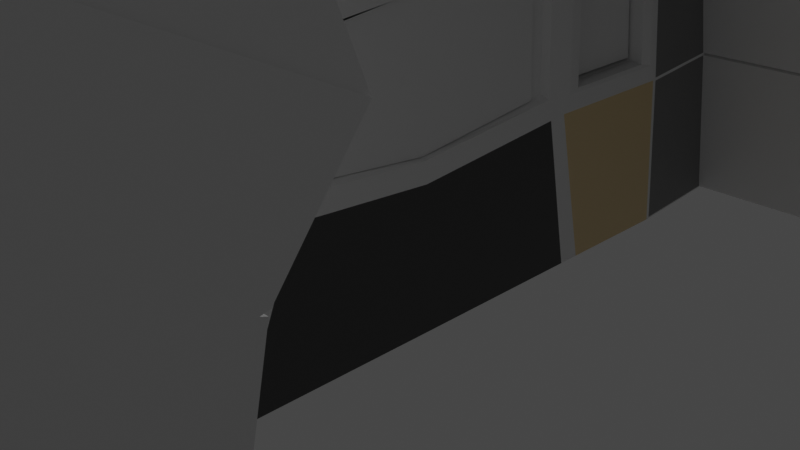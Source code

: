 # Source: FX28-1.blend  (saved by Blender 2.80.75; exported with 4.5.12 LTS)
import bpy
from mathutils import Matrix  # noqa: F401  (used for matrix-valued properties, if any)

bpy.ops.wm.read_factory_settings(use_empty=True)
scene = bpy.context.scene
scene.name = 'Scene'

# ---- collections
col_collection = bpy.data.collections.new('Collection'); scene.collection.children.link(col_collection)

# ---- materials (node trees are filled in below, after node groups)
mat_material = bpy.data.materials.new('Material')
mat_material.alpha_threshold = 0.0
mat_material.use_transparent_shadow = False
mat_material.line_color = (0.0, 0.0, 0.0, 1.0)
mat_cockpitmetal = bpy.data.materials.new('CockpitMetal')
mat_cockpitmetal.use_transparent_shadow = False
mat_basemetal = bpy.data.materials.new('BaseMetal')
mat_basemetal.use_transparent_shadow = False
mat_sidebase = bpy.data.materials.new('SideBase')
mat_sidebase.use_transparent_shadow = False
mat_sidegrey = bpy.data.materials.new('SideGrey')
mat_sidegrey.use_transparent_shadow = False

# ---- material node trees
mat_material.use_nodes = True; mat_material.node_tree.nodes.clear()
_N = mat_material.node_tree.nodes; _L = mat_material.node_tree.links
n0 = _N.new('ShaderNodeOutputMaterial'); n0.name = 'Material Output'; n0.location = (300, 300)
n1 = _N.new('ShaderNodeBsdfPrincipled'); n1.name = 'Principled BSDF'; n1.location = (10, 300)
n1.distribution = 'GGX'
n1.subsurface_method = 'BURLEY'
n1.inputs[2].default_value = 0.4
n1.inputs[3].default_value = 1.45
n1.inputs[27].default_value = (0.0, 0.0, 0.0, 1.0)
n1.inputs[28].default_value = 1.0
_L.new(n1.outputs[0], n0.inputs[0])
n0.is_active_output = True
mat_cockpitmetal.use_nodes = True; mat_cockpitmetal.node_tree.nodes.clear()
_N = mat_cockpitmetal.node_tree.nodes; _L = mat_cockpitmetal.node_tree.links
n0 = _N.new('ShaderNodeOutputMaterial'); n0.name = 'Material Output'; n0.location = (300, 300)
n1 = _N.new('ShaderNodeBsdfPrincipled'); n1.name = 'Principled BSDF'; n1.location = (10, 300)
n1.distribution = 'GGX'
n1.subsurface_method = 'BURLEY'
n1.inputs[0].default_value = (0.8, 0.2132, 0.06689, 1.0)
n1.inputs[3].default_value = 1.45
n1.inputs[27].default_value = (0.0, 0.0, 0.0, 1.0)
n1.inputs[28].default_value = 1.0
_L.new(n1.outputs[0], n0.inputs[0])
n0.is_active_output = True
mat_basemetal.use_nodes = True; mat_basemetal.node_tree.nodes.clear()
_N = mat_basemetal.node_tree.nodes; _L = mat_basemetal.node_tree.links
n0 = _N.new('ShaderNodeOutputMaterial'); n0.name = 'Material Output'; n0.location = (300, 300)
n1 = _N.new('ShaderNodeBsdfPrincipled'); n1.name = 'Principled BSDF'; n1.location = (10, 300)
n1.distribution = 'GGX'
n1.subsurface_method = 'BURLEY'
n1.inputs[0].default_value = (0.06681, 0.06681, 0.06681, 1.0)
n1.inputs[3].default_value = 1.45
n1.inputs[27].default_value = (0.0, 0.0, 0.0, 1.0)
n1.inputs[28].default_value = 1.0
_L.new(n1.outputs[0], n0.inputs[0])
n0.is_active_output = True
mat_sidebase.use_nodes = True; mat_sidebase.node_tree.nodes.clear()
_N = mat_sidebase.node_tree.nodes; _L = mat_sidebase.node_tree.links
n0 = _N.new('ShaderNodeOutputMaterial'); n0.name = 'Material Output'; n0.location = (300, 300)
n1 = _N.new('ShaderNodeBsdfPrincipled'); n1.name = 'Principled BSDF'; n1.location = (10, 300)
n1.distribution = 'GGX'
n1.subsurface_method = 'BURLEY'
n1.inputs[0].default_value = (0.8, 0.6227, 0.3463, 1.0)
n1.inputs[3].default_value = 1.45
n1.inputs[27].default_value = (0.0, 0.0, 0.0, 1.0)
n1.inputs[28].default_value = 1.0
_L.new(n1.outputs[0], n0.inputs[0])
n0.is_active_output = True
mat_sidegrey.use_nodes = True; mat_sidegrey.node_tree.nodes.clear()
_N = mat_sidegrey.node_tree.nodes; _L = mat_sidegrey.node_tree.links
n0 = _N.new('ShaderNodeOutputMaterial'); n0.name = 'Material Output'; n0.location = (300, 300)
n1 = _N.new('ShaderNodeBsdfPrincipled'); n1.name = 'Principled BSDF'; n1.location = (10, 300)
n1.distribution = 'GGX'
n1.subsurface_method = 'BURLEY'
n1.inputs[0].default_value = (0.2266, 0.2266, 0.2266, 1.0)
n1.inputs[3].default_value = 1.45
n1.inputs[27].default_value = (0.0, 0.0, 0.0, 1.0)
n1.inputs[28].default_value = 1.0
_L.new(n1.outputs[0], n0.inputs[0])
n0.is_active_output = True

# ---- world
world_world = bpy.data.worlds.new('World'); scene.world = world_world
world_world.use_nodes = True; world_world.node_tree.nodes.clear()
_N = world_world.node_tree.nodes; _L = world_world.node_tree.links
n0 = _N.new('ShaderNodeOutputWorld'); n0.name = 'World Output'; n0.location = (300, 300)
n1 = _N.new('ShaderNodeBackground'); n1.name = 'Background'; n1.location = (10, 300)
n1.inputs[0].default_value = (0.05088, 0.05088, 0.05088, 1.0)
_L.new(n1.outputs[0], n0.inputs[0])
n0.is_active_output = True
world_world.color = (0.05088, 0.05088, 0.05088)
world_world.use_sun_shadow = False
world_world.sun_shadow_jitter_overblur = 0.0

# ---- cameras
cam_camera = bpy.data.cameras.new('Camera')
cam_camera.clip_end = 100.0
cam_camera.ortho_scale = 7.314

# ---- lights
light_light = bpy.data.lights.new('Light', 'POINT')
light_light.transmission_factor = 0.0
light_light.energy = 1000.0
light_light.shadow_soft_size = 0.1
light_light.shadow_maximum_resolution = 0.006
light_light.use_absolute_resolution = True

# ---- meshes
me_cube = bpy.data.meshes.new('Cube')
me_cube.from_pydata([(0.6415, 0.8106, 2.155), (0.74, 1.084, -0.7372), (0.6415, -0.8106, 2.155), (0.74, -1.084, -0.7372), (-0.6508, 0.8043, 2.141), (-0.7459, 1.076, -0.7862), (-0.6509, -0.8044, 2.142), (-0.7462, -1.076, -0.7866), (0.7975, -0.9926, 0.8266), (-0.8061, -1.006, 0.5053), (0.7975, 0.9926, 0.8267), (-0.8058, 1.004, 0.5096), (0.763, -0.9442, 1.647), (-0.7717, -0.9379, 1.594), (0.7629, 0.9442, 1.647), (-0.7719, 0.9366, 1.59), (-0.8032, 0.0, -0.8491), (0.99, 0.0, 0.8703), (-0.9694, 0.00128, 0.5075), (0.8031, 0.0, -0.7971), (0.9476, 0.0, 1.65), (-0.9303, 0.00158, 1.633), (0.6929, 0.0, 2.174), (-0.6928, 0.0, 2.176), (-0.8031, -0.5322, -0.8489), (0.99, -0.4895, 0.8703), (0.9476, -0.4663, 1.65), (0.693, -0.4171, 2.11), (-0.8857, -0.4253, 0.591), (0.8031, -0.5385, -0.7973), (-0.8523, -0.4044, 1.55), (-0.6923, -0.4107, 2.112), (-0.943, 0.4802, 0.6256), (0.8031, 0.5385, -0.7971), (-0.9124, 0.4671, 1.517), (-0.693, 0.414, 2.109), (-0.8031, 0.5351, -0.8453), (0.99, 0.4895, 0.8703), (0.9476, 0.4663, 1.65), (0.6929, 0.4171, 2.11), (-0.7971, -0.8403, -0.8337), (0.9843, -0.7525, 0.8688), (0.9422, -0.7169, 1.65), (0.6915, -0.6411, 2.109), (-0.9747, -0.8107, 0.4521), (0.8012, -0.8279, -0.7954), (-0.9295, -0.7578, 1.622), (-0.6888, -0.6542, 2.102), (-0.943, 0.7183, 0.6256), (0.8012, 0.8279, -0.7953), (-0.9124, 0.6906, 1.517), (-0.6896, 0.6531, 2.099), (-0.7974, 0.8382, -0.8305), (0.9843, 0.7525, 0.8688), (0.9422, 0.7169, 1.65), (0.6914, 0.6411, 2.109), (-0.8857, -0.7534, 0.591), (-0.9652, -0.3193, 0.59), (-0.8523, -0.7078, 1.549), (-0.9287, -0.3014, 1.55), (-0.01604, -0.7447, 0.6307), (-0.01604, -0.4327, 0.6307), (0.01408, -0.7014, 1.508), (0.01408, -0.4121, 1.508), (-0.9345, 0.3653, 1.525), (-0.9657, 0.3769, 0.6163), (-0.9782, 0.7793, 0.4756), (-0.9378, 0.7423, 1.597), (-0.9617, 0.4347, 1.544), (-0.9943, 0.4485, 0.5971), (-0.9943, 0.7512, 0.5969), (-0.9617, 0.7218, 1.544), (-0.4668, 0.4691, 1.512), (-0.4971, 0.4821, 0.6289), (-0.4971, 0.7163, 0.6289), (-0.4668, 0.6887, 1.512), (-0.1835, 0.4732, 1.479), (-0.2116, 0.4861, 0.6606), (-0.2116, 0.7116, 0.6606), (-0.1835, 0.6853, 1.479), (-0.9901, -0.3783, 0.4365), (-0.9932, 0.002828, 0.3389), (-0.9433, -0.3538, 1.645), (-0.9425, 0.003204, 1.716), (-0.9927, 0.4303, 0.4641), (-0.9511, 0.4129, 1.618), (-0.7332, -0.3118, 0.6295), (-0.7385, 0.002235, 0.5186), (-0.6999, -0.295, 1.511), (-0.7001, 0.002652, 1.623), (-0.7339, 0.3686, 0.6525), (-0.7053, 0.3577, 1.489), (-0.9905, -0.3336, 0.425), (0.8031, -0.4752, -0.7972), (-0.9432, -0.3119, 1.653), (-0.6924, -0.3625, 2.176), (-0.8031, -0.4697, -0.8489), (0.99, -0.4321, 0.8703), (0.9476, -0.4115, 1.65), (0.693, -0.3681, 2.174), (-0.9657, -0.2816, 0.5803), (-0.9289, -0.2658, 1.559), (-0.7339, -0.2749, 0.6165), (-0.6999, -0.2601, 1.524), (-0.8031, 0.4799, -0.8457), (0.99, 0.439, 0.8703), (0.9476, 0.4182, 1.65), (0.6929, 0.3741, 2.174), (-0.9927, 0.3862, 0.4512), (0.8031, 0.4829, -0.7971), (-0.9502, 0.3707, 1.628), (-0.693, 0.3713, 2.173), (-0.9661, 0.3382, 0.605), (-0.9341, 0.3278, 1.536), (-0.7344, 0.3308, 0.6387), (-0.7047, 0.321, 1.503), (0.7004, -0.3322, 3.033), (0.7004, -0.3765, 3.033), (-0.6849, -0.3707, 3.036), (-0.6855, 0.3359, 3.033), (-0.6856, 0.3745, 3.032), (0.7004, 0.3772, 3.033), (-0.6849, -0.3271, 3.036), (0.7004, 0.3384, 3.033), (0.7055, -0.3701, 3.628), (0.7055, -0.4193, 3.628), (-0.6797, -0.4129, 3.631), (-0.6804, 0.3739, 3.628), (-0.6804, 0.4168, 3.627), (0.7055, 0.4199, 3.628), (-0.6798, -0.3644, 3.631), (0.7055, 0.3766, 3.628), (0.7099, -0.37, 4.133), (0.7099, -0.4192, 4.133), (-0.6754, -0.4128, 4.135), (-0.676, 0.374, 4.132), (-0.6761, 0.4169, 4.132), (0.7099, 0.42, 4.133), (-0.6754, -0.3643, 4.135), (0.7099, 0.3767, 4.133), (0.7109, -0.0363, 4.244), (0.7109, -0.04146, 4.244), (-0.6744, -0.04079, 4.246), (-0.6751, 0.04156, 4.243), (-0.6751, 0.04605, 4.243), (0.7108, 0.04638, 4.244), (-0.6744, -0.03571, 4.246), (0.7108, 0.04185, 4.244), (-0.9812, 0.78, 0.4502), (-0.8016, 1.006, 0.4849), (-0.9357, 0.7397, 1.622), (-0.7655, 0.9336, 1.613), (-0.7647, -0.9344, 1.617), (-0.8017, -1.008, 0.4807), (-0.978, -0.8115, 0.4262), (-0.928, -0.7549, 1.647), (-0.8012, -0.8309, -0.8475), (-0.74, -1.086, -0.7956), (-0.7974, -1.017, 0.4942), (-0.7975, 1.015, 0.4974), (-0.74, 1.086, -0.7953), (-0.9874, 0.7692, 0.4602), (-0.9458, 0.7311, 1.611), (-0.763, 0.9465, 1.603), (-0.6915, 0.642, 2.108), (-0.6415, 0.8106, 2.153), (-0.6414, -0.8106, 2.154), (-0.7623, -0.9475, 1.607), (-0.9843, -0.8011, 0.4353), (-0.9379, -0.7467, 1.637), (-0.6908, -0.6431, 2.111), (-0.8012, 0.8289, -0.8441), (-10.48, -1.087, -0.7043), (-10.54, -1.018, 0.5855), (-10.54, 1.014, 0.5887), (-10.48, 1.085, -0.704), (-10.51, -0.9483, 1.698), (-10.51, 0.9457, 1.695), (-10.38, -0.8113, 2.245), (-10.38, 0.8098, 2.245), (-10.51, -0.9387, 1.686), (-10.55, -1.007, 0.5966), (-10.52, 0.9358, 1.681), (-10.55, 1.003, 0.6008), (-10.49, -1.077, -0.6954), (-10.54, -1.008, 0.5719), (-10.54, 1.005, 0.5762), (-10.49, 1.075, -0.6949), (-10.39, -0.8052, 2.233), (-10.51, -0.9352, 1.709), (-10.39, 0.8035, 2.233), (-10.51, 0.9328, 1.704)], [], [(43, 170, 166, 2), (3, 8, 158, 157), (52, 148, 149, 5), (156, 45, 3, 157), (45, 41, 8, 3), (160, 159, 10, 1), (12, 167, 158, 8), (42, 12, 8, 41), (67, 15, 11, 66), (163, 14, 10, 159), (2, 166, 167, 12), (43, 2, 12, 42), (51, 4, 151, 150), (165, 0, 14, 163), (95, 23, 83, 94), (107, 22, 20, 106), (106, 20, 17, 105), (109, 105, 17, 19), (104, 109, 19, 16), (96, 92, 81, 16), (107, 111, 23, 22), (156, 168, 80, 24), (58, 30, 63, 62), (170, 31, 82, 169), (99, 27, 26, 98), (98, 26, 25, 97), (93, 97, 25, 29), (96, 93, 29, 24), (35, 111, 119, 120), (55, 164, 35, 39), (171, 49, 33, 36), (49, 53, 37, 33), (54, 38, 37, 53), (55, 39, 38, 54), (111, 35, 85, 110), (104, 108, 84, 36), (6, 47, 155, 152), (13, 46, 44, 9), (7, 153, 154, 40), (27, 43, 42, 26), (26, 42, 41, 25), (29, 25, 41, 45), (24, 29, 45, 156), (27, 31, 170, 43), (0, 55, 54, 14), (14, 54, 53, 10), (1, 10, 53, 49), (160, 1, 49, 171), (0, 165, 164, 55), (35, 164, 162, 85), (34, 50, 75, 72), (36, 84, 161, 171), (80, 168, 56, 28), (169, 82, 30, 58), (82, 80, 28, 30), (168, 169, 58, 56), (28, 56, 60, 61), (30, 28, 61, 63), (56, 58, 62, 60), (68, 69, 84, 85), (69, 70, 161, 84), (71, 68, 85, 162), (70, 71, 162, 161), (34, 32, 69, 68), (32, 48, 70, 69), (50, 34, 68, 71), (48, 50, 71, 70), (75, 74, 78, 79), (32, 34, 72, 73), (50, 48, 74, 75), (48, 32, 73, 74), (74, 73, 77, 78), (72, 75, 79, 76), (73, 72, 76, 77), (57, 59, 88, 86), (100, 18, 81, 92), (101, 59, 82, 94), (112, 65, 84, 108), (113, 21, 83, 110), (65, 64, 85, 84), (59, 57, 80, 82), (103, 102, 86, 88), (113, 64, 91, 115), (101, 21, 89, 103), (64, 65, 90, 91), (112, 18, 87, 114), (100, 57, 86, 102), (18, 100, 102, 87), (59, 101, 103, 88), (115, 91, 90, 114), (21, 101, 94, 83), (57, 100, 92, 80), (22, 23, 95, 99), (16, 19, 93, 96), (19, 17, 97, 93), (20, 98, 97, 17), (22, 99, 98, 20), (24, 80, 92, 96), (31, 95, 94, 82), (65, 112, 114, 90), (21, 113, 115, 89), (64, 113, 110, 85), (18, 112, 108, 81), (16, 81, 108, 104), (23, 111, 110, 83), (99, 95, 122, 116), (36, 33, 109, 104), (33, 37, 105, 109), (38, 106, 105, 37), (39, 107, 106, 38), (120, 119, 127, 128), (122, 118, 126, 130), (31, 27, 117, 118), (39, 35, 120, 121), (107, 39, 121, 123), (95, 31, 118, 122), (111, 107, 123, 119), (27, 99, 116, 117), (130, 126, 134, 138), (131, 129, 137, 139), (117, 116, 124, 125), (119, 123, 131, 127), (116, 122, 130, 124), (121, 120, 128, 129), (118, 117, 125, 126), (123, 121, 129, 131), (137, 136, 144, 145), (132, 138, 146, 140), (128, 127, 135, 136), (125, 124, 132, 133), (127, 131, 139, 135), (124, 130, 138, 132), (129, 128, 136, 137), (126, 125, 133, 134), (142, 144, 143, 146), (141, 145, 144, 142), (134, 133, 141, 142), (139, 137, 145, 147), (138, 134, 142, 146), (136, 135, 143, 144), (133, 132, 140, 141), (135, 139, 147, 143), (146, 143, 147, 140), (140, 147, 145, 141), (66, 11, 159, 161), (15, 67, 162, 163), (9, 158, 173, 181), (160, 5, 187, 175), (9, 44, 168, 158), (46, 13, 167, 169), (67, 66, 161, 162), (44, 46, 169, 168), (7, 40, 156, 157), (163, 159, 174, 177), (166, 6, 188, 178), (149, 148, 161, 159), (150, 151, 163, 162), (4, 51, 164, 165), (167, 13, 180, 176), (158, 153, 185, 173), (154, 153, 158, 168), (152, 155, 169, 167), (47, 6, 166, 170), (155, 47, 170, 169), (40, 154, 168, 156), (52, 5, 160, 171), (51, 150, 162, 164), (148, 52, 171, 161), (180, 181, 173, 176), (183, 182, 177, 174), (185, 184, 172, 173), (187, 186, 174, 175), (188, 189, 176, 178), (191, 190, 179, 177), (165, 163, 177, 179), (152, 167, 176, 189), (159, 160, 175, 174), (149, 159, 174, 186), (6, 152, 189, 188), (151, 4, 190, 191), (159, 11, 183, 174), (163, 151, 191, 177), (13, 9, 181, 180), (153, 7, 184, 185), (7, 157, 172, 184), (15, 163, 177, 182), (4, 165, 179, 190), (11, 15, 182, 183), (5, 149, 186, 187), (158, 167, 176, 173), (167, 166, 178, 176), (157, 158, 173, 172), (31, 6, 188, 118), (35, 4, 190, 120)])
me_cube.polygons.foreach_set('material_index', [0, 0, 4, 0, 0, 0, 0, 0, 4, 0, 0, 0, 4, 0, 0, 0, 0, 0, 0, 2, 0, 3, 0, 0, 0, 0, 0, 0, 0, 0, 0, 0, 0, 0, 0, 0, 4, 4, 4, 0, 0, 0, 0, 0, 0, 0, 0, 0, 0, 0, 0, 3, 0, 0, 0, 0, 0, 0, 0, 0, 0, 0, 0, 0, 0, 0, 0, 0, 0, 0, 0, 0, 0, 0, 0, 0, 0, 0, 0, 0, 0, 0, 0, 0, 0, 0, 0, 0, 0, 0, 0, 0, 0, 0, 0, 0, 0, 0, 0, 0, 0, 0, 0, 2, 0, 0, 0, 0, 0, 0, 0, 0, 0, 0, 0, 0, 0, 0, 0, 0, 0, 0, 0, 0, 0, 0, 0, 0, 0, 0, 0, 0, 0, 0, 0, 0, 0, 0, 0, 0, 0, 0, 0, 0, 0, 0, 0, 0, 0, 0, 0, 0, 0, 0, 0, 0, 0, 0, 0, 0, 0, 0, 0, 0, 0, 0, 0, 0, 0, 0, 0, 0, 0, 0, 0, 0, 0, 0, 0, 0, 0, 0, 0, 0, 0, 0, 0, 0, 0, 0, 0, 0, 0, 2])
_uv = me_cube.uv_layers.new(name='UVMap')
_uv.uv.foreach_set('vector', [0.3938, 0.2046, 0.6062, 0.2046, 0.6062, 0.2312, 0.3938, 0.2312, 0.375, 0.25, 0.625, 0.25, 0.5596, 0.5, 0.375, 0.5, 0.3766, 0.7201, 0.558, 0.7199, 0.558, 0.7488, 0.3766, 0.7487, 0.375, 0.9688, 0.625, 0.9688, 0.625, 1.0, 0.375, 1.0, 0.125, 0.7188, 0.375, 0.7188, 0.375, 0.75, 0.125, 0.75, 0.625, 0.5, 0.8096, 0.5, 0.875, 0.75, 0.625, 0.75, 0.3801, 0.2449, 0.6199, 0.2449, 0.627, 0.2538, 0.375, 0.25, 0.3801, 0.2149, 0.3801, 0.2449, 0.375, 0.25, 0.375, 0.2188, 0.62, 0.03354, 0.62, 0.006445, 0.6269, -0.002256, 0.6269, 0.02707, 0.6199, 0.005099, 0.3801, 0.005099, 0.375, 0.0, 0.627, -0.003785, 0.3938, 0.2312, 0.6062, 0.2312, 0.6199, 0.2449, 0.3801, 0.2449, 0.3938, 0.2046, 0.3938, 0.2312, 0.3801, 0.2449, 0.3801, 0.2149, 0.6065, 0.04345, 0.6065, 0.02021, 0.6196, 0.006634, 0.6196, 0.03401, 0.6062, 0.01881, 0.3938, 0.01881, 0.3801, 0.005099, 0.6199, 0.005099, 0.6062, 0.1719, 0.6062, 0.125, 0.6199, 0.125, 0.6197, 0.1634, 0.3938, 0.07738, 0.3938, 0.125, 0.3801, 0.125, 0.3801, 0.07123, 0.3801, 0.07123, 0.3801, 0.125, 0.375, 0.125, 0.375, 0.06894, 0.125, 0.5689, 0.375, 0.5689, 0.375, 0.625, 0.125, 0.625, 0.375, 0.8189, 0.625, 0.8189, 0.625, 0.875, 0.375, 0.875, 0.375, 0.5698, 0.5551, 0.5847, 0.5596, 0.625, 0.375, 0.625, 0.3938, 0.07738, 0.6062, 0.07738, 0.6062, 0.125, 0.3938, 0.125, 0.375, 0.5312, 0.5547, 0.5265, 0.5545, 0.5792, 0.375, 0.5625, 0.6199, 0.2149, 0.6199, 0.1737, 0.6199, 0.1737, 0.6199, 0.2149, 0.6062, 0.2046, 0.6062, 0.1781, 0.6197, 0.1685, 0.6197, 0.2199, 0.3938, 0.1719, 0.3938, 0.1781, 0.3801, 0.185, 0.3801, 0.1779, 0.3801, 0.1779, 0.3801, 0.185, 0.375, 0.1875, 0.375, 0.1802, 0.125, 0.6802, 0.375, 0.6802, 0.375, 0.6875, 0.125, 0.6875, 0.375, 0.9302, 0.625, 0.9302, 0.625, 0.9375, 0.375, 0.9375, 0.6062, 0.07191, 0.6062, 0.07738, 0.6062, 0.07738, 0.6062, 0.07191, 0.3938, 0.04536, 0.6062, 0.04536, 0.6062, 0.07191, 0.3938, 0.07191, 0.375, 0.7812, 0.625, 0.7812, 0.625, 0.8125, 0.375, 0.8125, 0.125, 0.5312, 0.375, 0.5312, 0.375, 0.5625, 0.125, 0.5625, 0.3801, 0.03507, 0.3801, 0.06505, 0.375, 0.0625, 0.375, 0.03125, 0.3938, 0.04536, 0.3938, 0.07191, 0.3801, 0.06505, 0.3801, 0.03507, 0.6062, 0.07738, 0.6062, 0.07191, 0.6199, 0.07478, 0.6199, 0.07996, 0.375, 0.6811, 0.5596, 0.672, 0.5596, 0.6774, 0.375, 0.6875, 0.6065, 0.2298, 0.6065, 0.2067, 0.6194, 0.2207, 0.6196, 0.2435, 0.62, 0.2437, 0.6198, 0.2212, 0.6271, 0.228, 0.6269, 0.2524, 0.3766, 0.5014, 0.5578, 0.5011, 0.5533, 0.5254, 0.3766, 0.5298, 0.3938, 0.1781, 0.3938, 0.2046, 0.3801, 0.2149, 0.3801, 0.185, 0.3801, 0.185, 0.3801, 0.2149, 0.375, 0.2188, 0.375, 0.1875, 0.125, 0.6875, 0.375, 0.6875, 0.375, 0.7188, 0.125, 0.7188, 0.375, 0.9375, 0.625, 0.9375, 0.625, 0.9688, 0.375, 0.9688, 0.3938, 0.1781, 0.6062, 0.1781, 0.6062, 0.2046, 0.3938, 0.2046, 0.3938, 0.01881, 0.3938, 0.04536, 0.3801, 0.03507, 0.3801, 0.005099, 0.3801, 0.005099, 0.3801, 0.03507, 0.375, 0.03125, 0.375, 0.0, 0.125, 0.5, 0.375, 0.5, 0.375, 0.5312, 0.125, 0.5312, 0.375, 0.75, 0.625, 0.75, 0.625, 0.7812, 0.375, 0.7812, 0.3938, 0.01881, 0.6062, 0.01881, 0.6062, 0.04536, 0.3938, 0.04536, 0.6062, 0.07191, 0.6062, 0.04536, 0.6199, 0.03507, 0.6199, 0.07478, 0.6201, 0.06974, 0.6201, 0.03977, 0.6201, 0.03977, 0.6201, 0.06974, 0.375, 0.6875, 0.5596, 0.6774, 0.5596, 0.7188, 0.375, 0.7188, 0.5545, 0.5792, 0.5547, 0.5265, 0.5596, 0.5312, 0.5596, 0.5743, 0.6197, 0.2199, 0.6197, 0.1685, 0.6199, 0.1737, 0.6199, 0.2149, 0.6197, 0.1685, 0.6272, 0.1722, 0.627, 0.1773, 0.6199, 0.1737, 0.6272, 0.2268, 0.6197, 0.2199, 0.6199, 0.2149, 0.627, 0.2216, 0.5596, 0.5743, 0.5596, 0.5312, 0.5596, 0.5312, 0.5596, 0.5743, 0.6199, 0.1737, 0.627, 0.1773, 0.627, 0.1773, 0.6199, 0.1737, 0.627, 0.2216, 0.6199, 0.2149, 0.6199, 0.2149, 0.627, 0.2216, 0.6199, 0.07478, 0.627, 0.07106, 0.627, 0.07106, 0.6199, 0.07478, 0.627, 0.07106, 0.627, 0.02841, 0.627, 0.02841, 0.627, 0.07106, 0.6199, 0.03507, 0.6199, 0.07478, 0.6199, 0.07478, 0.6199, 0.03507, 0.627, 0.02841, 0.6199, 0.03507, 0.6199, 0.03507, 0.627, 0.02841, 0.6201, 0.06974, 0.6268, 0.06621, 0.627, 0.07106, 0.6199, 0.07478, 0.6268, 0.06621, 0.6268, 0.03361, 0.627, 0.02841, 0.627, 0.07106, 0.6201, 0.03977, 0.6201, 0.06974, 0.6199, 0.07478, 0.6199, 0.03507, 0.6268, 0.03361, 0.6201, 0.03977, 0.6199, 0.03507, 0.627, 0.02841, 0.6201, 0.03977, 0.6268, 0.03361, 0.6268, 0.03361, 0.6201, 0.03977, 0.6268, 0.06621, 0.6201, 0.06974, 0.6201, 0.06974, 0.6268, 0.06621, 0.6201, 0.03977, 0.6268, 0.03361, 0.6268, 0.03361, 0.6201, 0.03977, 0.6268, 0.03361, 0.6268, 0.06621, 0.6268, 0.06621, 0.6268, 0.03361, 0.6268, 0.03361, 0.6268, 0.06621, 0.6268, 0.06621, 0.6268, 0.03361, 0.6201, 0.06974, 0.6201, 0.03977, 0.6201, 0.03977, 0.6201, 0.06974, 0.6268, 0.06621, 0.6201, 0.06974, 0.6201, 0.06974, 0.6268, 0.06621, 0.627, 0.1676, 0.6199, 0.1643, 0.6199, 0.1643, 0.627, 0.1676, 0.627, 0.1626, 0.6268, 0.1253, 0.627, 0.125, 0.6272, 0.1666, 0.6199, 0.1597, 0.6199, 0.1643, 0.6197, 0.1685, 0.6197, 0.1634, 0.6268, 0.0807, 0.6268, 0.07557, 0.627, 0.07106, 0.627, 0.07662, 0.6201, 0.08375, 0.6201, 0.1254, 0.6199, 0.125, 0.6199, 0.07996, 0.6268, 0.07557, 0.6201, 0.07896, 0.6199, 0.07478, 0.627, 0.07106, 0.6199, 0.1643, 0.627, 0.1676, 0.6272, 0.1722, 0.6197, 0.1685, 0.6199, 0.1597, 0.627, 0.1626, 0.627, 0.1676, 0.6199, 0.1643, 0.6201, 0.08375, 0.6201, 0.07896, 0.6201, 0.07896, 0.6201, 0.08375, 0.6199, 0.1597, 0.6201, 0.1254, 0.6201, 0.1254, 0.6199, 0.1597, 0.6201, 0.07896, 0.6268, 0.07557, 0.6268, 0.07557, 0.6201, 0.07896, 0.6268, 0.0807, 0.6268, 0.1253, 0.6268, 0.1253, 0.6268, 0.0807, 0.627, 0.1626, 0.627, 0.1676, 0.627, 0.1676, 0.627, 0.1626, 0.6268, 0.1253, 0.627, 0.1626, 0.627, 0.1626, 0.6268, 0.1253, 0.6199, 0.1643, 0.6199, 0.1597, 0.6199, 0.1597, 0.6199, 0.1643, 0.6201, 0.08375, 0.6201, 0.07896, 0.6268, 0.07557, 0.6268, 0.0807, 0.6201, 0.1254, 0.6199, 0.1597, 0.6197, 0.1634, 0.6199, 0.125, 0.627, 0.1676, 0.627, 0.1626, 0.6272, 0.1666, 0.6272, 0.1722, 0.3938, 0.125, 0.6062, 0.125, 0.6062, 0.1719, 0.3938, 0.1719, 0.375, 0.875, 0.625, 0.875, 0.625, 0.9302, 0.375, 0.9302, 0.125, 0.625, 0.375, 0.625, 0.375, 0.6802, 0.125, 0.6802, 0.3801, 0.125, 0.3801, 0.1779, 0.375, 0.1802, 0.375, 0.125, 0.3938, 0.125, 0.3938, 0.1719, 0.3801, 0.1779, 0.3801, 0.125, 0.375, 0.5625, 0.5545, 0.5793, 0.5551, 0.5847, 0.375, 0.5698, 0.6062, 0.1781, 0.6062, 0.1719, 0.6197, 0.1634, 0.6197, 0.1685, 0.6268, 0.07557, 0.6268, 0.0807, 0.6268, 0.0807, 0.6268, 0.07557, 0.6201, 0.1254, 0.6201, 0.08375, 0.6201, 0.08375, 0.6201, 0.1254, 0.6201, 0.07896, 0.6201, 0.08375, 0.6199, 0.07996, 0.6199, 0.07478, 0.6268, 0.1253, 0.6268, 0.0807, 0.627, 0.07662, 0.627, 0.125, 0.375, 0.625, 0.5596, 0.625, 0.5596, 0.672, 0.375, 0.6811, 0.6062, 0.125, 0.6062, 0.07738, 0.6199, 0.07996, 0.6199, 0.125, 0.3938, 0.1719, 0.6062, 0.1719, 0.6062, 0.1719, 0.3938, 0.1719, 0.375, 0.8125, 0.625, 0.8125, 0.625, 0.8189, 0.375, 0.8189, 0.125, 0.5625, 0.375, 0.5625, 0.375, 0.5689, 0.125, 0.5689, 0.3801, 0.06505, 0.3801, 0.07123, 0.375, 0.06894, 0.375, 0.0625, 0.3938, 0.07191, 0.3938, 0.07738, 0.3801, 0.07123, 0.3801, 0.06505, 0.6062, 0.07191, 0.6062, 0.07738, 0.6062, 0.07738, 0.6062, 0.07191, 0.6062, 0.1719, 0.6062, 0.1781, 0.6062, 0.1781, 0.6062, 0.1719, 0.6062, 0.1781, 0.3938, 0.1781, 0.3938, 0.1781, 0.6062, 0.1781, 0.3938, 0.07191, 0.6062, 0.07191, 0.6062, 0.07191, 0.3938, 0.07191, 0.3938, 0.07738, 0.3938, 0.07191, 0.3938, 0.07191, 0.3938, 0.07738, 0.6062, 0.1719, 0.6062, 0.1781, 0.6062, 0.1781, 0.6062, 0.1719, 0.6062, 0.07738, 0.3938, 0.07738, 0.3938, 0.07738, 0.6062, 0.07738, 0.3938, 0.1781, 0.3938, 0.1719, 0.3938, 0.1719, 0.3938, 0.1781, 0.6062, 0.1719, 0.6062, 0.1781, 0.6062, 0.1781, 0.6062, 0.1719, 0.3938, 0.07738, 0.3938, 0.07191, 0.3938, 0.07191, 0.3938, 0.07738, 0.3938, 0.1781, 0.3938, 0.1719, 0.3938, 0.1719, 0.3938, 0.1781, 0.6062, 0.07738, 0.3938, 0.07738, 0.3938, 0.07738, 0.6062, 0.07738, 0.3938, 0.1719, 0.6062, 0.1719, 0.6062, 0.1719, 0.3938, 0.1719, 0.3938, 0.07191, 0.6062, 0.07191, 0.6062, 0.07191, 0.3938, 0.07191, 0.6062, 0.1781, 0.3938, 0.1781, 0.3938, 0.1781, 0.6062, 0.1781, 0.3938, 0.07738, 0.3938, 0.07191, 0.3938, 0.07191, 0.3938, 0.07738, 0.3938, 0.07191, 0.6062, 0.07191, 0.6062, 0.07191, 0.3938, 0.07191, 0.3938, 0.1719, 0.6062, 0.1719, 0.6062, 0.1719, 0.3938, 0.1719, 0.6062, 0.07191, 0.6062, 0.07738, 0.6062, 0.07738, 0.6062, 0.07191, 0.3938, 0.1781, 0.3938, 0.1719, 0.3938, 0.1719, 0.3938, 0.1781, 0.6062, 0.07738, 0.3938, 0.07738, 0.3938, 0.07738, 0.6062, 0.07738, 0.3938, 0.1719, 0.6062, 0.1719, 0.6062, 0.1719, 0.3938, 0.1719, 0.3938, 0.07191, 0.6062, 0.07191, 0.6062, 0.07191, 0.3938, 0.07191, 0.6062, 0.1781, 0.3938, 0.1781, 0.3938, 0.1781, 0.6062, 0.1781, 0.6062, 0.07191, 0.6062, 0.07738, 0.6062, 0.1719, 0.6062, 0.1781, 0.3938, 0.07191, 0.6062, 0.07191, 0.6062, 0.1781, 0.3938, 0.1781, 0.6062, 0.1781, 0.3938, 0.1781, 0.3938, 0.1781, 0.6062, 0.1781, 0.3938, 0.07738, 0.3938, 0.07191, 0.3938, 0.07191, 0.3938, 0.07738, 0.6062, 0.1719, 0.6062, 0.1781, 0.6062, 0.1781, 0.6062, 0.1719, 0.6062, 0.07191, 0.6062, 0.07738, 0.6062, 0.07738, 0.6062, 0.07191, 0.3938, 0.1781, 0.3938, 0.1719, 0.3938, 0.1719, 0.3938, 0.1781, 0.6062, 0.07738, 0.3938, 0.07738, 0.3938, 0.07738, 0.6062, 0.07738, 0.6062, 0.07738, 0.3938, 0.07738, 0.3938, 0.1719, 0.6062, 0.1719, 0.3938, 0.07738, 0.3938, 0.07191, 0.3938, 0.1781, 0.3938, 0.1719, 0.6269, 0.02707, 0.6269, -0.002256, 0.627, -0.003785, 0.627, 0.02841, 0.62, 0.006445, 0.62, 0.03354, 0.6199, 0.03507, 0.6199, 0.005099, 0.6269, 0.2524, 0.627, 0.2538, 0.627, 0.2538, 0.6269, 0.2524, 0.375, 0.75, 0.3766, 0.7487, 0.3766, 0.7487, 0.375, 0.75, 0.6269, 0.2524, 0.6271, 0.228, 0.6272, 0.2268, 0.627, 0.2538, 0.6198, 0.2212, 0.62, 0.2437, 0.6199, 0.2449, 0.6197, 0.2199, 0.62, 0.03354, 0.6269, 0.02707, 0.627, 0.02841, 0.6199, 0.03507, 0.6271, 0.228, 0.6198, 0.2212, 0.6197, 0.2199, 0.6272, 0.2268, 0.3766, 0.5014, 0.3766, 0.5298, 0.375, 0.5312, 0.375, 0.5, 0.6199, 0.005099, 0.627, -0.003785, 0.627, -0.003785, 0.6199, 0.005099, 0.6062, 0.2312, 0.6065, 0.2298, 0.6065, 0.2298, 0.6062, 0.2312, 0.558, 0.7488, 0.558, 0.7199, 0.5596, 0.7188, 0.5596, 0.75, 0.6196, 0.03401, 0.6196, 0.006634, 0.6199, 0.005099, 0.6199, 0.03507, 0.6065, 0.02021, 0.6065, 0.04345, 0.6062, 0.04536, 0.6062, 0.01881, 0.6199, 0.2449, 0.62, 0.2437, 0.62, 0.2437, 0.6199, 0.2449, 0.5596, 0.5, 0.5578, 0.5011, 0.5578, 0.5011, 0.5596, 0.5, 0.5533, 0.5254, 0.5578, 0.5011, 0.5596, 0.5, 0.5547, 0.5264, 0.6196, 0.2435, 0.6194, 0.2207, 0.6197, 0.2199, 0.6199, 0.2449, 0.6065, 0.2067, 0.6065, 0.2298, 0.6062, 0.2312, 0.6062, 0.2046, 0.6194, 0.2207, 0.6065, 0.2067, 0.6062, 0.2046, 0.6197, 0.2199, 0.3766, 0.5298, 0.5533, 0.5254, 0.5547, 0.5264, 0.375, 0.5312, 0.3766, 0.7201, 0.3766, 0.7487, 0.375, 0.75, 0.375, 0.7188, 0.6065, 0.04345, 0.6196, 0.03401, 0.6199, 0.03507, 0.6062, 0.04536, 0.558, 0.7199, 0.3766, 0.7201, 0.375, 0.7188, 0.5596, 0.7188, 0.62, 0.2437, 0.6269, 0.2524, 0.627, 0.2538, 0.6199, 0.2449, 0.6269, -0.002256, 0.62, 0.006445, 0.6199, 0.005099, 0.627, -0.003785, 0.5578, 0.5011, 0.3766, 0.5014, 0.375, 0.5, 0.5596, 0.5, 0.3766, 0.7487, 0.558, 0.7488, 0.5596, 0.75, 0.375, 0.75, 0.6065, 0.2298, 0.6196, 0.2435, 0.6199, 0.2449, 0.6062, 0.2312, 0.6196, 0.006634, 0.6065, 0.02021, 0.6062, 0.01881, 0.6199, 0.005099, 0.6062, 0.01881, 0.6199, 0.005099, 0.6199, 0.005099, 0.6062, 0.01881, 0.6196, 0.2435, 0.6199, 0.2449, 0.6199, 0.2449, 0.6196, 0.2435, 0.8096, 0.5, 0.625, 0.5, 0.625, 0.5, 0.8096, 0.5, 0.558, 0.7488, 0.5596, 0.75, 0.5596, 0.75, 0.558, 0.7488, 0.6065, 0.2298, 0.6196, 0.2435, 0.6196, 0.2435, 0.6065, 0.2298, 0.6196, 0.006634, 0.6065, 0.02021, 0.6065, 0.02021, 0.6196, 0.006634, 0.627, -0.003785, 0.6269, -0.002256, 0.6269, -0.002256, 0.627, -0.003785, 0.6199, 0.005099, 0.6196, 0.006634, 0.6196, 0.006634, 0.6199, 0.005099, 0.62, 0.2437, 0.6269, 0.2524, 0.6269, 0.2524, 0.62, 0.2437, 0.5578, 0.5011, 0.3766, 0.5014, 0.3766, 0.5014, 0.5578, 0.5011, 0.3766, 0.5014, 0.375, 0.5, 0.375, 0.5, 0.3766, 0.5014, 0.62, 0.006445, 0.6199, 0.005099, 0.6199, 0.005099, 0.62, 0.006445, 0.6065, 0.02021, 0.6062, 0.01881, 0.6062, 0.01881, 0.6065, 0.02021, 0.6269, -0.002256, 0.62, 0.006445, 0.62, 0.006445, 0.6269, -0.002256, 0.3766, 0.7487, 0.558, 0.7488, 0.558, 0.7488, 0.3766, 0.7487, 0.627, 0.2538, 0.6199, 0.2449, 0.6199, 0.2449, 0.627, 0.2538, 0.6199, 0.2449, 0.6062, 0.2312, 0.6062, 0.2312, 0.6199, 0.2449, 0.375, 0.5, 0.5596, 0.5, 0.5596, 0.5, 0.375, 0.5, 0.6065, 0.2298, 0.6065, 0.2298, 0.6062, 0.1781, 0.6062, 0.1781, 0.6065, 0.02021, 0.6065, 0.02021, 0.6062, 0.07191, 0.6062, 0.07191])
me_cube.materials.append(mat_material)
me_cube.materials.append(mat_cockpitmetal)
me_cube.materials.append(mat_basemetal)
me_cube.materials.append(mat_sidebase)
me_cube.materials.append(mat_sidegrey)
me_cube.use_remesh_preserve_volume = False
me_cube.use_remesh_preserve_attributes = False
me_cube.use_mirror_vertex_groups = False
me_cube.update()
me_cube_002 = bpy.data.meshes.new('Cube.002')
me_cube_002.from_pydata([(-0.01604, -0.7447, 0.6307), (-0.01604, -0.4327, 0.6307), (0.01408, -0.7014, 1.508), (0.01408, -0.4121, 1.508)], [], [(2, 3, 1, 0)])
_uv = me_cube_002.uv_layers.new(name='UVMap')
_uv.uv.foreach_set('vector', [0.6199, 0.2149, 0.6199, 0.1737, 0.627, 0.1773, 0.627, 0.2216])
me_cube_002.materials.append(mat_material)
me_cube_002.use_remesh_preserve_volume = False
me_cube_002.use_remesh_preserve_attributes = False
me_cube_002.use_mirror_vertex_groups = False
me_cube_002.update()
me_cube_003 = bpy.data.meshes.new('Cube.003')
me_cube_003.from_pydata([(-0.1835, 0.4732, 1.479), (-0.2116, 0.4861, 0.6606), (-0.2116, 0.7116, 0.6606), (-0.1835, 0.6853, 1.479)], [], [(0, 3, 2, 1)])
_uv = me_cube_003.uv_layers.new(name='UVMap')
_uv.uv.foreach_set('vector', [0.6201, 0.06974, 0.6201, 0.03977, 0.6268, 0.03361, 0.6268, 0.06621])
me_cube_003.materials.append(mat_material)
me_cube_003.use_remesh_preserve_volume = False
me_cube_003.use_remesh_preserve_attributes = False
me_cube_003.use_mirror_vertex_groups = False
me_cube_003.update()
me_cube_004 = bpy.data.meshes.new('Cube.004')
me_cube_004.from_pydata([(-0.7385, 0.002235, 0.5186), (-0.7001, 0.002652, 1.623), (-0.7339, -0.2749, 0.6165), (-0.6999, -0.2601, 1.524), (-0.7344, 0.3308, 0.6387), (-0.7047, 0.321, 1.503)], [], [(1, 5, 4, 0, 2, 3)])
_uv = me_cube_004.uv_layers.new(name='UVMap')
_uv.uv.foreach_set('vector', [0.6201, 0.1254, 0.6201, 0.08375, 0.6268, 0.0807, 0.6268, 0.1253, 0.627, 0.1626, 0.6199, 0.1597])
me_cube_004.materials.append(mat_material)
me_cube_004.use_remesh_preserve_volume = False
me_cube_004.use_remesh_preserve_attributes = False
me_cube_004.use_mirror_vertex_groups = False
me_cube_004.update()

# ---- objects
ob_cockpit = bpy.data.objects.new('Cockpit', me_cube)
ob_light = bpy.data.objects.new('Light', light_light)
ob_camera = bpy.data.objects.new('Camera', cam_camera)
ob_leftview = bpy.data.objects.new('LeftView', me_cube_002)
ob_rigtview = bpy.data.objects.new('RigtView', me_cube_003)
ob_mainview = bpy.data.objects.new('MainView', me_cube_004)

# ---- transforms, parenting, visibility, modifiers, constraints
ob_cockpit.location = (0.0, 0.0, 0.0)
ob_cockpit.scale = (-0.3822, 4.841, 1.482)
ob_cockpit.lock_rotations_4d = False
ob_cockpit.empty_display_type = 'ARROWS'
ob_cockpit.lineart.crease_threshold = 0.0
ob_light.location = (2.922, 7.332, 5.457)
ob_light.rotation_euler = (0.6503, 0.05522, 1.866)
ob_light.lock_rotations_4d = False
ob_light.empty_display_type = 'ARROWS'
ob_light.color = (0.0, 0.0, 0.0, 0.0)
ob_light.lineart.crease_threshold = 0.0
ob_camera.location = (7.359, -6.926, 4.958)
ob_camera.rotation_euler = (1.109, 0.0, 0.8149)
ob_camera.lock_rotations_4d = False
ob_camera.empty_display_type = 'ARROWS'
ob_camera.color = (0.0, 0.0, 0.0, 0.0)
ob_camera.display_type = 'WIRE'
ob_camera.lineart.crease_threshold = 0.0
ob_leftview.location = (0.1975, 0.0, 0.0)
ob_leftview.scale = (-0.3822, 4.841, 1.482)
ob_leftview.lock_rotations_4d = False
ob_leftview.empty_display_type = 'ARROWS'
ob_leftview.lineart.crease_threshold = 0.0
ob_rigtview.location = (0.1104, 0.0, 0.0)
ob_rigtview.scale = (-0.3822, 4.841, 1.482)
ob_rigtview.lock_rotations_4d = False
ob_rigtview.empty_display_type = 'ARROWS'
ob_rigtview.lineart.crease_threshold = 0.0
ob_mainview.location = (0.02879, 0.0, 0.0)
ob_mainview.scale = (-0.3822, 4.841, 1.482)
ob_mainview.lock_rotations_4d = False
ob_mainview.empty_display_type = 'ARROWS'
ob_mainview.lineart.crease_threshold = 0.0

# ---- collection membership
col_collection.objects.link(ob_cockpit)
col_collection.objects.link(ob_light)
col_collection.objects.link(ob_camera)
col_collection.objects.link(ob_leftview)
col_collection.objects.link(ob_rigtview)
col_collection.objects.link(ob_mainview)

# ---- scene / render settings (as saved in the file)
scene.camera = ob_camera
scene.frame_start = 1; scene.frame_end = 250; scene.frame_set(1)
scene.render.engine = 'BLENDER_EEVEE_NEXT'
scene.cycles.use_denoising = False
scene.cycles.samples = 128
scene.cycles.sampling_pattern = 'TABULATED_SOBOL'
scene.cycles.use_adaptive_sampling = False
scene.cycles.use_light_tree = False
scene.view_settings.view_transform = 'Filmic'
bpy.context.view_layer.update()
